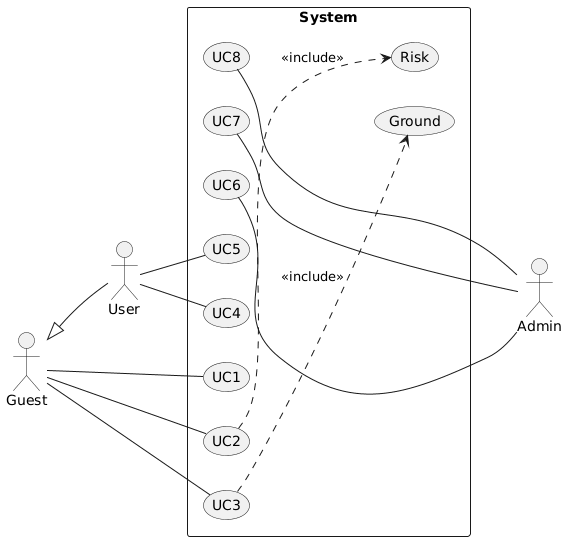

The diagram above was rendered by PlantUML. Its source (embedded in the PNG):
@startuml
left to right direction
skinparam packageStyle rectangle
skinparam shadowing false

actor Guest
actor User
actor Admin

Guest <|-- User
Guest -[hidden]right- User

rectangle System {
  usecase UC1
  usecase UC2
  usecase UC3
  usecase UC4
  usecase UC5
  usecase Risk
  usecase Ground
  usecase UC6
  usecase UC7
  usecase UC8
}

UC1 -[hidden]right- UC2
UC2 -[hidden]right- UC3
UC3 -[hidden]right- UC4
UC4 -[hidden]right- UC5
UC5 -[hidden]right- UC6
UC6 -[hidden]right- UC7
UC7 -[hidden]right- UC8

Guest -- UC1
Guest -- UC2
Guest -- UC3

User -- UC4
User -- UC5

UC2 ..> Risk : <<include>>
UC3 ..> Ground : <<include>>

UC6 --- Admin
UC7 --- Admin
UC8 --- Admin

UC7 -[hidden]left- Admin
@enduml